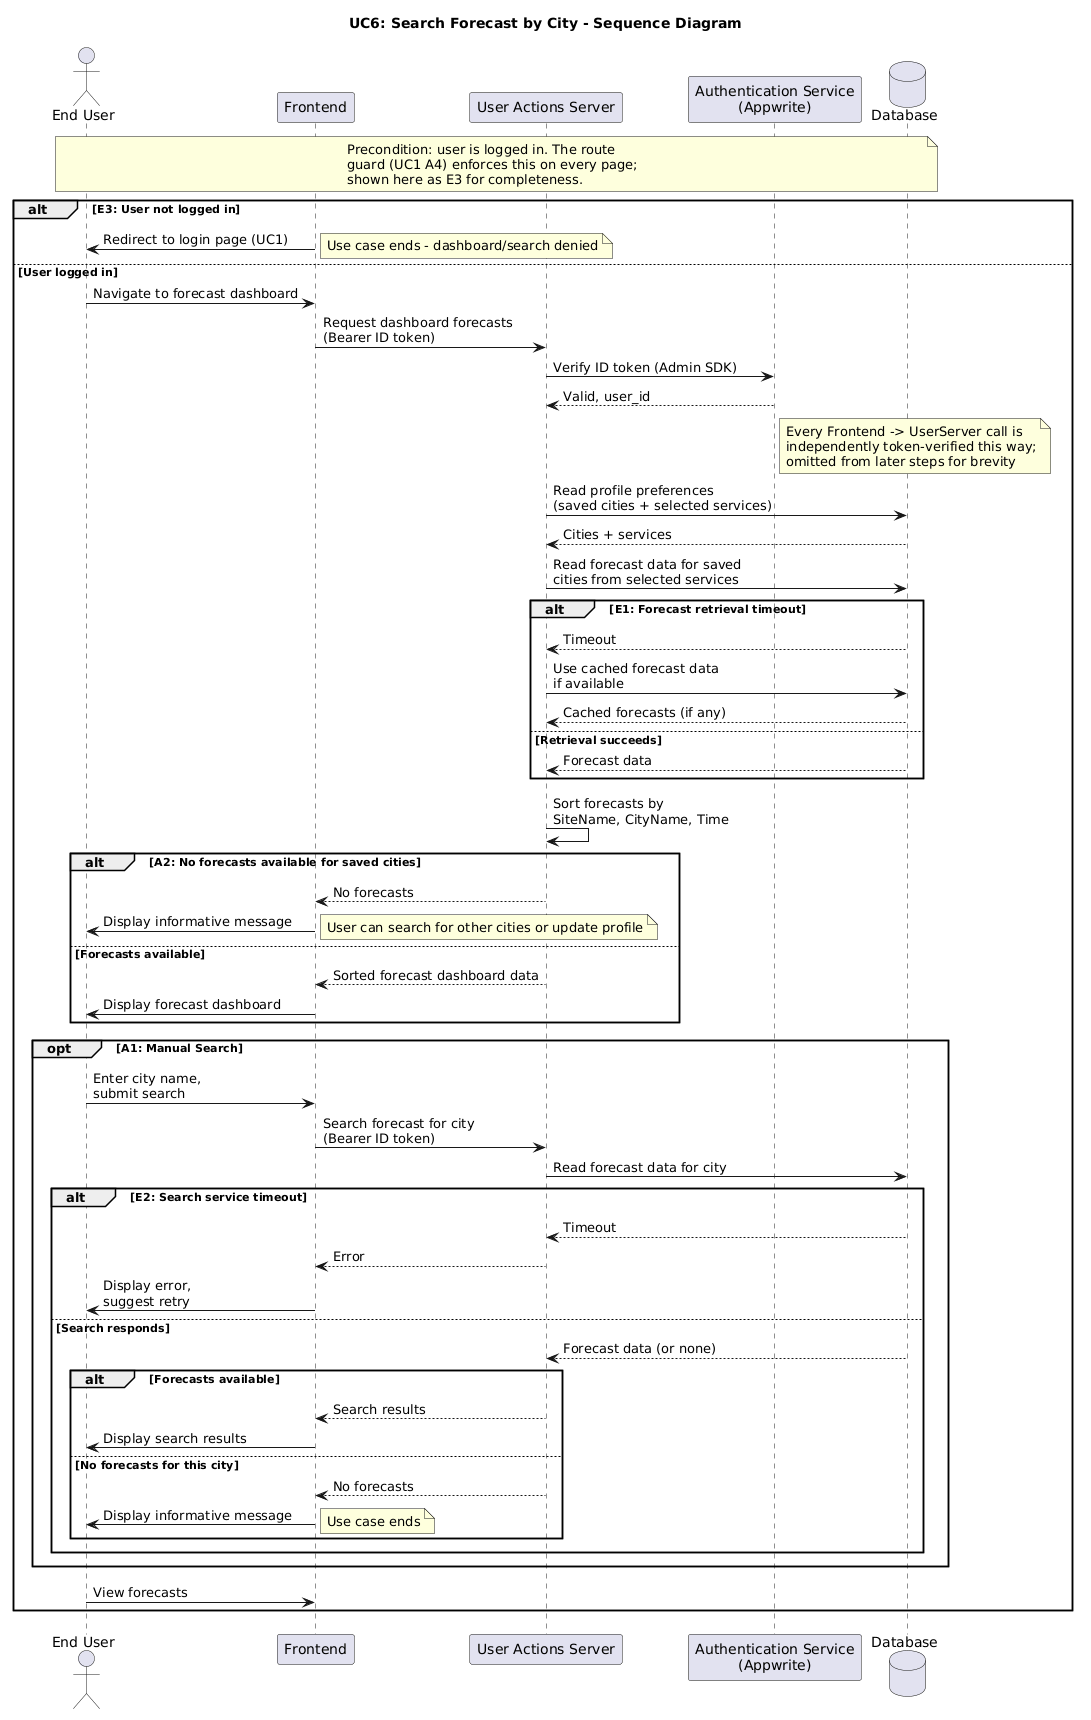

The diagram above was rendered by PlantUML. Its source (embedded in the PNG):
@startuml
title UC6: Search Forecast by City - Sequence Diagram

actor "End User" as User
participant "Frontend" as Frontend
participant "User Actions Server" as UserServer
participant "Authentication Service\n(Appwrite)" as Auth
database "Database" as DB

note over User, DB
  Precondition: user is logged in. The route
  guard (UC1 A4) enforces this on every page;
  shown here as E3 for completeness.
end note

alt E3: User not logged in
  Frontend -> User: Redirect to login page (UC1)
  note right: Use case ends - dashboard/search denied
else User logged in
  User -> Frontend: Navigate to forecast dashboard
  Frontend -> UserServer: Request dashboard forecasts\n(Bearer ID token)
  UserServer -> Auth: Verify ID token (Admin SDK)
  Auth --> UserServer: Valid, user_id
  note right of Auth
    Every Frontend -> UserServer call is
    independently token-verified this way;
    omitted from later steps for brevity
  end note

  UserServer -> DB: Read profile preferences\n(saved cities + selected services)
  DB --> UserServer: Cities + services

  UserServer -> DB: Read forecast data for saved\ncities from selected services

  alt E1: Forecast retrieval timeout
    DB --> UserServer: Timeout
    UserServer -> DB: Use cached forecast data\nif available
    DB --> UserServer: Cached forecasts (if any)
  else Retrieval succeeds
    DB --> UserServer: Forecast data
  end

  UserServer -> UserServer: Sort forecasts by\nSiteName, CityName, Time

  alt A2: No forecasts available for saved cities
    UserServer --> Frontend: No forecasts
    Frontend -> User: Display informative message
    note right: User can search for other cities or update profile
  else Forecasts available
    UserServer --> Frontend: Sorted forecast dashboard data
    Frontend -> User: Display forecast dashboard
  end

  opt A1: Manual Search
    User -> Frontend: Enter city name,\nsubmit search
    Frontend -> UserServer: Search forecast for city\n(Bearer ID token)
    UserServer -> DB: Read forecast data for city

    alt E2: Search service timeout
      DB --> UserServer: Timeout
      UserServer --> Frontend: Error
      Frontend -> User: Display error,\nsuggest retry
    else Search responds
      DB --> UserServer: Forecast data (or none)

      alt Forecasts available
        UserServer --> Frontend: Search results
        Frontend -> User: Display search results
      else No forecasts for this city
        UserServer --> Frontend: No forecasts
        Frontend -> User: Display informative message
        note right: Use case ends
      end
    end
  end

  User -> Frontend: View forecasts
end
@enduml